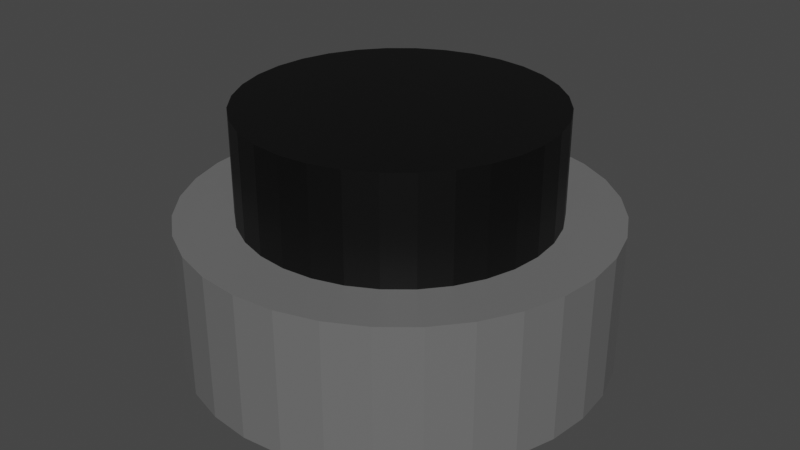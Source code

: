 # Source: BlackButton.blend  (saved by Blender 3.6.11; exported with 4.5.12 LTS)
import bpy
from mathutils import Matrix  # noqa: F401  (used for matrix-valued properties, if any)

bpy.ops.wm.read_factory_settings(use_empty=True)
scene = bpy.context.scene
scene.name = 'Scene'

# ---- collections
col_collection = bpy.data.collections.new('Collection'); scene.collection.children.link(col_collection)

# ---- materials (node trees are filled in below, after node groups)
mat_base = bpy.data.materials.new('Base')
mat_base.use_transparent_shadow = False
mat_button = bpy.data.materials.new('Button')
mat_button.use_transparent_shadow = False

# ---- material node trees
mat_base.use_nodes = True; mat_base.node_tree.nodes.clear()
_N = mat_base.node_tree.nodes; _L = mat_base.node_tree.links
n0 = _N.new('ShaderNodeBsdfPrincipled'); n0.name = 'Principled BSDF'; n0.location = (10, 300)
n0.distribution = 'GGX'
n0.subsurface_method = 'RANDOM_WALK_SKIN'
n0.inputs[0].default_value = (0.1473, 0.1473, 0.1473, 1.0)
n0.inputs[3].default_value = 1.45
n0.inputs[27].default_value = (0.0, 0.0, 0.0, 1.0)
n0.inputs[28].default_value = 1.0
n1 = _N.new('ShaderNodeOutputMaterial'); n1.name = 'Material Output'; n1.location = (300, 300)
_L.new(n0.outputs[0], n1.inputs[0])
n1.is_active_output = True
mat_button.use_nodes = True; mat_button.node_tree.nodes.clear()
_N = mat_button.node_tree.nodes; _L = mat_button.node_tree.links
n0 = _N.new('ShaderNodeBsdfPrincipled'); n0.name = 'Principled BSDF'; n0.location = (10, 300)
n0.distribution = 'GGX'
n0.subsurface_method = 'RANDOM_WALK_SKIN'
n0.inputs[0].default_value = (0.0, 0.0, 0.0, 1.0)
n0.inputs[3].default_value = 1.45
n0.inputs[27].default_value = (0.0, 0.0, 0.0, 1.0)
n0.inputs[28].default_value = 1.0
n1 = _N.new('ShaderNodeOutputMaterial'); n1.name = 'Material Output'; n1.location = (300, 300)
_L.new(n0.outputs[0], n1.inputs[0])
n1.is_active_output = True

# ---- world
world_world = bpy.data.worlds.new('World'); scene.world = world_world
world_world.use_nodes = True; world_world.node_tree.nodes.clear()
_N = world_world.node_tree.nodes; _L = world_world.node_tree.links
n0 = _N.new('ShaderNodeOutputWorld'); n0.name = 'World Output'; n0.location = (300, 300)
n1 = _N.new('ShaderNodeBackground'); n1.name = 'Background'; n1.location = (10, 300)
n1.inputs[0].default_value = (0.05088, 0.05088, 0.05088, 1.0)
_L.new(n1.outputs[0], n0.inputs[0])
n0.is_active_output = True
world_world.color = (0.05088, 0.05088, 0.05088)
world_world.use_sun_shadow = False
world_world.sun_shadow_jitter_overblur = 0.0

# ---- meshes
me_cylinder = bpy.data.meshes.new('Cylinder')
me_cylinder.from_pydata([(0.0, 1.0, -1.0), (0.0, 1.0, 1.0), (0.1951, 0.9808, -1.0), (0.1951, 0.9808, 1.0), (0.3827, 0.9239, -1.0), (0.3827, 0.9239, 1.0), (0.5556, 0.8315, -1.0), (0.5556, 0.8315, 1.0), (0.7071, 0.7071, -1.0), (0.7071, 0.7071, 1.0), (0.8315, 0.5556, -1.0), (0.8315, 0.5556, 1.0), (0.9239, 0.3827, -1.0), (0.9239, 0.3827, 1.0), (0.9808, 0.1951, -1.0), (0.9808, 0.1951, 1.0), (1.0, 0.0, -1.0), (1.0, 0.0, 1.0), (0.9808, -0.1951, -1.0), (0.9808, -0.1951, 1.0), (0.9239, -0.3827, -1.0), (0.9239, -0.3827, 1.0), (0.8315, -0.5556, -1.0), (0.8315, -0.5556, 1.0), (0.7071, -0.7071, -1.0), (0.7071, -0.7071, 1.0), (0.5556, -0.8315, -1.0), (0.5556, -0.8315, 1.0), (0.3827, -0.9239, -1.0), (0.3827, -0.9239, 1.0), (0.1951, -0.9808, -1.0), (0.1951, -0.9808, 1.0), (0.0, -1.0, -1.0), (0.0, -1.0, 1.0), (-0.1951, -0.9808, -1.0), (-0.1951, -0.9808, 1.0), (-0.3827, -0.9239, -1.0), (-0.3827, -0.9239, 1.0), (-0.5556, -0.8315, -1.0), (-0.5556, -0.8315, 1.0), (-0.7071, -0.7071, -1.0), (-0.7071, -0.7071, 1.0), (-0.8315, -0.5556, -1.0), (-0.8315, -0.5556, 1.0), (-0.9239, -0.3827, -1.0), (-0.9239, -0.3827, 1.0), (-0.9808, -0.1951, -1.0), (-0.9808, -0.1951, 1.0), (-1.0, 0.0, -1.0), (-1.0, 0.0, 1.0), (-0.9808, 0.1951, -1.0), (-0.9808, 0.1951, 1.0), (-0.9239, 0.3827, -1.0), (-0.9239, 0.3827, 1.0), (-0.8315, 0.5556, -1.0), (-0.8315, 0.5556, 1.0), (-0.7071, 0.7071, -1.0), (-0.7071, 0.7071, 1.0), (-0.5556, 0.8315, -1.0), (-0.5556, 0.8315, 1.0), (-0.3827, 0.9239, -1.0), (-0.3827, 0.9239, 1.0), (-0.1951, 0.9808, -1.0), (-0.1951, 0.9808, 1.0)], [], [(0, 1, 3, 2), (2, 3, 5, 4), (4, 5, 7, 6), (6, 7, 9, 8), (8, 9, 11, 10), (10, 11, 13, 12), (12, 13, 15, 14), (14, 15, 17, 16), (16, 17, 19, 18), (18, 19, 21, 20), (20, 21, 23, 22), (22, 23, 25, 24), (24, 25, 27, 26), (26, 27, 29, 28), (28, 29, 31, 30), (30, 31, 33, 32), (32, 33, 35, 34), (34, 35, 37, 36), (36, 37, 39, 38), (38, 39, 41, 40), (40, 41, 43, 42), (42, 43, 45, 44), (44, 45, 47, 46), (46, 47, 49, 48), (48, 49, 51, 50), (50, 51, 53, 52), (52, 53, 55, 54), (54, 55, 57, 56), (56, 57, 59, 58), (58, 59, 61, 60), (3, 1, 63, 61, 59, 57, 55, 53, 51, 49, 47, 45, 43, 41, 39, 37, 35, 33, 31, 29, 27, 25, 23, 21, 19, 17, 15, 13, 11, 9, 7, 5), (60, 61, 63, 62), (62, 63, 1, 0), (0, 2, 4, 6, 8, 10, 12, 14, 16, 18, 20, 22, 24, 26, 28, 30, 32, 34, 36, 38, 40, 42, 44, 46, 48, 50, 52, 54, 56, 58, 60, 62)])
_uv = me_cylinder.uv_layers.new(name='UVMap')
_uv.uv.foreach_set('vector', [1.0, 0.5, 1.0, 1.0, 0.9688, 1.0, 0.9688, 0.5, 0.9688, 0.5, 0.9688, 1.0, 0.9375, 1.0, 0.9375, 0.5, 0.9375, 0.5, 0.9375, 1.0, 0.9062, 1.0, 0.9062, 0.5, 0.9062, 0.5, 0.9062, 1.0, 0.875, 1.0, 0.875, 0.5, 0.875, 0.5, 0.875, 1.0, 0.8438, 1.0, 0.8438, 0.5, 0.8438, 0.5, 0.8438, 1.0, 0.8125, 1.0, 0.8125, 0.5, 0.8125, 0.5, 0.8125, 1.0, 0.7812, 1.0, 0.7812, 0.5, 0.7812, 0.5, 0.7812, 1.0, 0.75, 1.0, 0.75, 0.5, 0.75, 0.5, 0.75, 1.0, 0.7188, 1.0, 0.7188, 0.5, 0.7188, 0.5, 0.7188, 1.0, 0.6875, 1.0, 0.6875, 0.5, 0.6875, 0.5, 0.6875, 1.0, 0.6562, 1.0, 0.6562, 0.5, 0.6562, 0.5, 0.6562, 1.0, 0.625, 1.0, 0.625, 0.5, 0.625, 0.5, 0.625, 1.0, 0.5938, 1.0, 0.5938, 0.5, 0.5938, 0.5, 0.5938, 1.0, 0.5625, 1.0, 0.5625, 0.5, 0.5625, 0.5, 0.5625, 1.0, 0.5312, 1.0, 0.5312, 0.5, 0.5312, 0.5, 0.5312, 1.0, 0.5, 1.0, 0.5, 0.5, 0.5, 0.5, 0.5, 1.0, 0.4688, 1.0, 0.4688, 0.5, 0.4688, 0.5, 0.4688, 1.0, 0.4375, 1.0, 0.4375, 0.5, 0.4375, 0.5, 0.4375, 1.0, 0.4062, 1.0, 0.4062, 0.5, 0.4062, 0.5, 0.4062, 1.0, 0.375, 1.0, 0.375, 0.5, 0.375, 0.5, 0.375, 1.0, 0.3438, 1.0, 0.3438, 0.5, 0.3438, 0.5, 0.3438, 1.0, 0.3125, 1.0, 0.3125, 0.5, 0.3125, 0.5, 0.3125, 1.0, 0.2812, 1.0, 0.2812, 0.5, 0.2812, 0.5, 0.2812, 1.0, 0.25, 1.0, 0.25, 0.5, 0.25, 0.5, 0.25, 1.0, 0.2188, 1.0, 0.2188, 0.5, 0.2188, 0.5, 0.2188, 1.0, 0.1875, 1.0, 0.1875, 0.5, 0.1875, 0.5, 0.1875, 1.0, 0.1562, 1.0, 0.1562, 0.5, 0.1562, 0.5, 0.1562, 1.0, 0.125, 1.0, 0.125, 0.5, 0.125, 0.5, 0.125, 1.0, 0.09375, 1.0, 0.09375, 0.5, 0.09375, 0.5, 0.09375, 1.0, 0.0625, 1.0, 0.0625, 0.5, 0.2968, 0.4854, 0.25, 0.49, 0.2032, 0.4854, 0.1582, 0.4717, 0.1167, 0.4496, 0.08029, 0.4197, 0.05045, 0.3833, 0.02827, 0.3418, 0.01461, 0.2968, 0.01, 0.25, 0.01461, 0.2032, 0.02827, 0.1582, 0.05045, 0.1167, 0.08029, 0.08029, 0.1167, 0.05045, 0.1582, 0.02827, 0.2032, 0.01461, 0.25, 0.01, 0.2968, 0.01461, 0.3418, 0.02827, 0.3833, 0.05045, 0.4197, 0.08029, 0.4496, 0.1167, 0.4717, 0.1582, 0.4854, 0.2032, 0.49, 0.25, 0.4854, 0.2968, 0.4717, 0.3418, 0.4496, 0.3833, 0.4197, 0.4197, 0.3833, 0.4496, 0.3418, 0.4717, 0.0625, 0.5, 0.0625, 1.0, 0.03125, 1.0, 0.03125, 0.5, 0.03125, 0.5, 0.03125, 1.0, 0.0, 1.0, 0.0, 0.5, 0.75, 0.49, 0.7968, 0.4854, 0.8418, 0.4717, 0.8833, 0.4496, 0.9197, 0.4197, 0.9496, 0.3833, 0.9717, 0.3418, 0.9854, 0.2968, 0.99, 0.25, 0.9854, 0.2032, 0.9717, 0.1582, 0.9496, 0.1167, 0.9197, 0.08029, 0.8833, 0.05045, 0.8418, 0.02827, 0.7968, 0.01461, 0.75, 0.01, 0.7032, 0.01461, 0.6582, 0.02827, 0.6167, 0.05045, 0.5803, 0.08029, 0.5504, 0.1167, 0.5283, 0.1582, 0.5146, 0.2032, 0.51, 0.25, 0.5146, 0.2968, 0.5283, 0.3418, 0.5504, 0.3833, 0.5803, 0.4197, 0.6167, 0.4496, 0.6582, 0.4717, 0.7032, 0.4854])
me_cylinder.materials.append(mat_base)
me_cylinder.update()
me_cylinder_001 = bpy.data.meshes.new('Cylinder.001')
me_cylinder_001.from_pydata([(0.0, 1.0, -1.0), (0.0, 1.0, 1.0), (0.1951, 0.9808, -1.0), (0.1951, 0.9808, 1.0), (0.3827, 0.9239, -1.0), (0.3827, 0.9239, 1.0), (0.5556, 0.8315, -1.0), (0.5556, 0.8315, 1.0), (0.7071, 0.7071, -1.0), (0.7071, 0.7071, 1.0), (0.8315, 0.5556, -1.0), (0.8315, 0.5556, 1.0), (0.9239, 0.3827, -1.0), (0.9239, 0.3827, 1.0), (0.9808, 0.1951, -1.0), (0.9808, 0.1951, 1.0), (1.0, 0.0, -1.0), (1.0, 0.0, 1.0), (0.9808, -0.1951, -1.0), (0.9808, -0.1951, 1.0), (0.9239, -0.3827, -1.0), (0.9239, -0.3827, 1.0), (0.8315, -0.5556, -1.0), (0.8315, -0.5556, 1.0), (0.7071, -0.7071, -1.0), (0.7071, -0.7071, 1.0), (0.5556, -0.8315, -1.0), (0.5556, -0.8315, 1.0), (0.3827, -0.9239, -1.0), (0.3827, -0.9239, 1.0), (0.1951, -0.9808, -1.0), (0.1951, -0.9808, 1.0), (0.0, -1.0, -1.0), (0.0, -1.0, 1.0), (-0.1951, -0.9808, -1.0), (-0.1951, -0.9808, 1.0), (-0.3827, -0.9239, -1.0), (-0.3827, -0.9239, 1.0), (-0.5556, -0.8315, -1.0), (-0.5556, -0.8315, 1.0), (-0.7071, -0.7071, -1.0), (-0.7071, -0.7071, 1.0), (-0.8315, -0.5556, -1.0), (-0.8315, -0.5556, 1.0), (-0.9239, -0.3827, -1.0), (-0.9239, -0.3827, 1.0), (-0.9808, -0.1951, -1.0), (-0.9808, -0.1951, 1.0), (-1.0, 0.0, -1.0), (-1.0, 0.0, 1.0), (-0.9808, 0.1951, -1.0), (-0.9808, 0.1951, 1.0), (-0.9239, 0.3827, -1.0), (-0.9239, 0.3827, 1.0), (-0.8315, 0.5556, -1.0), (-0.8315, 0.5556, 1.0), (-0.7071, 0.7071, -1.0), (-0.7071, 0.7071, 1.0), (-0.5556, 0.8315, -1.0), (-0.5556, 0.8315, 1.0), (-0.3827, 0.9239, -1.0), (-0.3827, 0.9239, 1.0), (-0.1951, 0.9808, -1.0), (-0.1951, 0.9808, 1.0)], [], [(0, 1, 3, 2), (2, 3, 5, 4), (4, 5, 7, 6), (6, 7, 9, 8), (8, 9, 11, 10), (10, 11, 13, 12), (12, 13, 15, 14), (14, 15, 17, 16), (16, 17, 19, 18), (18, 19, 21, 20), (20, 21, 23, 22), (22, 23, 25, 24), (24, 25, 27, 26), (26, 27, 29, 28), (28, 29, 31, 30), (30, 31, 33, 32), (32, 33, 35, 34), (34, 35, 37, 36), (36, 37, 39, 38), (38, 39, 41, 40), (40, 41, 43, 42), (42, 43, 45, 44), (44, 45, 47, 46), (46, 47, 49, 48), (48, 49, 51, 50), (50, 51, 53, 52), (52, 53, 55, 54), (54, 55, 57, 56), (56, 57, 59, 58), (58, 59, 61, 60), (3, 1, 63, 61, 59, 57, 55, 53, 51, 49, 47, 45, 43, 41, 39, 37, 35, 33, 31, 29, 27, 25, 23, 21, 19, 17, 15, 13, 11, 9, 7, 5), (60, 61, 63, 62), (62, 63, 1, 0), (0, 2, 4, 6, 8, 10, 12, 14, 16, 18, 20, 22, 24, 26, 28, 30, 32, 34, 36, 38, 40, 42, 44, 46, 48, 50, 52, 54, 56, 58, 60, 62)])
me_cylinder_001.polygons.foreach_set('material_index', [1, 1, 1, 1, 1, 1, 1, 1, 1, 1, 1, 1, 1, 1, 1, 1, 1, 1, 1, 1, 1, 1, 1, 1, 1, 1, 1, 1, 1, 1, 1, 1, 1, 1])
_uv = me_cylinder_001.uv_layers.new(name='UVMap')
_uv.uv.foreach_set('vector', [1.0, 0.5, 1.0, 1.0, 0.9688, 1.0, 0.9688, 0.5, 0.9688, 0.5, 0.9688, 1.0, 0.9375, 1.0, 0.9375, 0.5, 0.9375, 0.5, 0.9375, 1.0, 0.9062, 1.0, 0.9062, 0.5, 0.9062, 0.5, 0.9062, 1.0, 0.875, 1.0, 0.875, 0.5, 0.875, 0.5, 0.875, 1.0, 0.8438, 1.0, 0.8438, 0.5, 0.8438, 0.5, 0.8438, 1.0, 0.8125, 1.0, 0.8125, 0.5, 0.8125, 0.5, 0.8125, 1.0, 0.7812, 1.0, 0.7812, 0.5, 0.7812, 0.5, 0.7812, 1.0, 0.75, 1.0, 0.75, 0.5, 0.75, 0.5, 0.75, 1.0, 0.7188, 1.0, 0.7188, 0.5, 0.7188, 0.5, 0.7188, 1.0, 0.6875, 1.0, 0.6875, 0.5, 0.6875, 0.5, 0.6875, 1.0, 0.6562, 1.0, 0.6562, 0.5, 0.6562, 0.5, 0.6562, 1.0, 0.625, 1.0, 0.625, 0.5, 0.625, 0.5, 0.625, 1.0, 0.5938, 1.0, 0.5938, 0.5, 0.5938, 0.5, 0.5938, 1.0, 0.5625, 1.0, 0.5625, 0.5, 0.5625, 0.5, 0.5625, 1.0, 0.5312, 1.0, 0.5312, 0.5, 0.5312, 0.5, 0.5312, 1.0, 0.5, 1.0, 0.5, 0.5, 0.5, 0.5, 0.5, 1.0, 0.4688, 1.0, 0.4688, 0.5, 0.4688, 0.5, 0.4688, 1.0, 0.4375, 1.0, 0.4375, 0.5, 0.4375, 0.5, 0.4375, 1.0, 0.4062, 1.0, 0.4062, 0.5, 0.4062, 0.5, 0.4062, 1.0, 0.375, 1.0, 0.375, 0.5, 0.375, 0.5, 0.375, 1.0, 0.3438, 1.0, 0.3438, 0.5, 0.3438, 0.5, 0.3438, 1.0, 0.3125, 1.0, 0.3125, 0.5, 0.3125, 0.5, 0.3125, 1.0, 0.2812, 1.0, 0.2812, 0.5, 0.2812, 0.5, 0.2812, 1.0, 0.25, 1.0, 0.25, 0.5, 0.25, 0.5, 0.25, 1.0, 0.2188, 1.0, 0.2188, 0.5, 0.2188, 0.5, 0.2188, 1.0, 0.1875, 1.0, 0.1875, 0.5, 0.1875, 0.5, 0.1875, 1.0, 0.1562, 1.0, 0.1562, 0.5, 0.1562, 0.5, 0.1562, 1.0, 0.125, 1.0, 0.125, 0.5, 0.125, 0.5, 0.125, 1.0, 0.09375, 1.0, 0.09375, 0.5, 0.09375, 0.5, 0.09375, 1.0, 0.0625, 1.0, 0.0625, 0.5, 0.2968, 0.4854, 0.25, 0.49, 0.2032, 0.4854, 0.1582, 0.4717, 0.1167, 0.4496, 0.08029, 0.4197, 0.05045, 0.3833, 0.02827, 0.3418, 0.01461, 0.2968, 0.01, 0.25, 0.01461, 0.2032, 0.02827, 0.1582, 0.05045, 0.1167, 0.08029, 0.08029, 0.1167, 0.05045, 0.1582, 0.02827, 0.2032, 0.01461, 0.25, 0.01, 0.2968, 0.01461, 0.3418, 0.02827, 0.3833, 0.05045, 0.4197, 0.08029, 0.4496, 0.1167, 0.4717, 0.1582, 0.4854, 0.2032, 0.49, 0.25, 0.4854, 0.2968, 0.4717, 0.3418, 0.4496, 0.3833, 0.4197, 0.4197, 0.3833, 0.4496, 0.3418, 0.4717, 0.0625, 0.5, 0.0625, 1.0, 0.03125, 1.0, 0.03125, 0.5, 0.03125, 0.5, 0.03125, 1.0, 0.0, 1.0, 0.0, 0.5, 0.75, 0.49, 0.7968, 0.4854, 0.8418, 0.4717, 0.8833, 0.4496, 0.9197, 0.4197, 0.9496, 0.3833, 0.9717, 0.3418, 0.9854, 0.2968, 0.99, 0.25, 0.9854, 0.2032, 0.9717, 0.1582, 0.9496, 0.1167, 0.9197, 0.08029, 0.8833, 0.05045, 0.8418, 0.02827, 0.7968, 0.01461, 0.75, 0.01, 0.7032, 0.01461, 0.6582, 0.02827, 0.6167, 0.05045, 0.5803, 0.08029, 0.5504, 0.1167, 0.5283, 0.1582, 0.5146, 0.2032, 0.51, 0.25, 0.5146, 0.2968, 0.5283, 0.3418, 0.5504, 0.3833, 0.5803, 0.4197, 0.6167, 0.4496, 0.6582, 0.4717, 0.7032, 0.4854])
me_cylinder_001.materials.append(mat_base)
me_cylinder_001.materials.append(mat_button)
me_cylinder_001.update()

# ---- objects
ob_base = bpy.data.objects.new('Base', me_cylinder)
ob_button = bpy.data.objects.new('Button', me_cylinder_001)

# ---- transforms, parenting, visibility, modifiers, constraints
ob_base.location = (0.0, 0.0, 0.0501)
ob_base.scale = (0.2563, 0.2563, 0.08684)
ob_button.location = (0.0, 0.0, 0.1799)
ob_button.scale = (0.1868, 0.1868, 0.08335)

# ---- collection membership
col_collection.objects.link(ob_base)
col_collection.objects.link(ob_button)

# ---- scene / render settings (as saved in the file)
scene.frame_start = 1; scene.frame_end = 250; scene.frame_set(1)
scene.render.engine = 'BLENDER_EEVEE_NEXT'
scene.cycles.sampling_pattern = 'TABULATED_SOBOL'
scene.view_settings.view_transform = 'Filmic'
bpy.context.view_layer.update()

# ---- added for rendering (the .blend has no active camera and no usable light): camera, sun
cam_auto = bpy.data.cameras.new('AutoCamera')
cam_auto.lens = 50.0
cam_auto.sensor_width = 36.0
cam_auto.clip_end = 1000.0
ob_auto_camera = bpy.data.objects.new('AutoCamera', cam_auto)
scene.collection.objects.link(ob_auto_camera)
ob_auto_camera.location = (0.725793, -0.870951, 0.693891)
ob_auto_camera.rotation_euler = (1.09748, -7.21219e-08, 0.694738)
scene.camera = ob_auto_camera
light_auto_sun = bpy.data.lights.new('AutoSun', 'SUN')
light_auto_sun.energy = 3.0
light_auto_sun.angle = 0.0523599
ob_auto_sun = bpy.data.objects.new('AutoSun', light_auto_sun)
scene.collection.objects.link(ob_auto_sun)
ob_auto_sun.rotation_euler = (0.872665, 0.174533, 0.523599)
bpy.context.view_layer.update()

